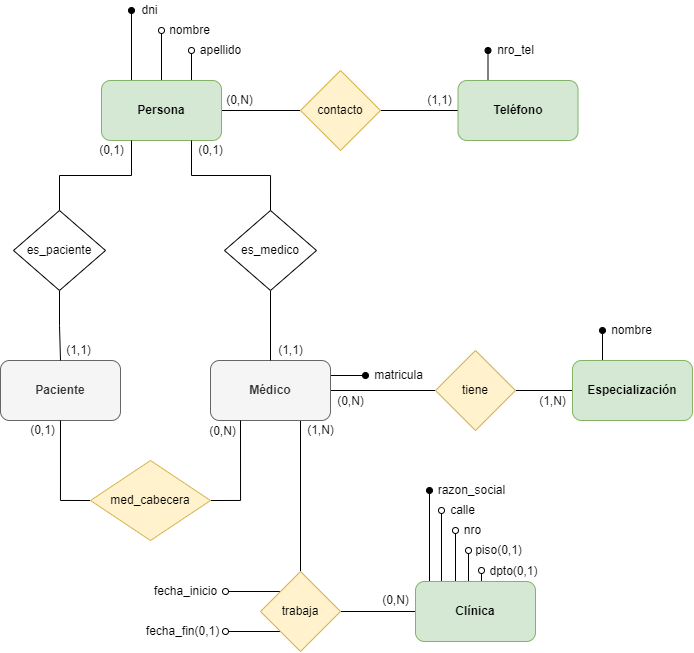

The diagram above was exported from draw.io. Its source (the exported page's mxGraphModel, read from the mxfile embedded in the PNG):
<mxGraphModel dx="755" dy="423" grid="1" gridSize="10" guides="1" tooltips="1" connect="1" arrows="1" fold="1" page="1" pageScale="1" pageWidth="827" pageHeight="1169" math="0" shadow="0">
  <root>
    <mxCell id="0" />
    <mxCell id="1" parent="0" />
    <mxCell id="GOsXL8gFCfSLzcez8TH9-3" style="edgeStyle=orthogonalEdgeStyle;rounded=0;orthogonalLoop=1;jettySize=auto;html=1;exitX=1;exitY=0.5;exitDx=0;exitDy=0;entryX=0;entryY=0.5;entryDx=0;entryDy=0;endArrow=none;endFill=0;" edge="1" parent="1" source="GOsXL8gFCfSLzcez8TH9-1" target="GOsXL8gFCfSLzcez8TH9-2">
      <mxGeometry relative="1" as="geometry" />
    </mxCell>
    <mxCell id="GOsXL8gFCfSLzcez8TH9-9" style="edgeStyle=orthogonalEdgeStyle;rounded=0;orthogonalLoop=1;jettySize=auto;html=1;exitX=0.25;exitY=0;exitDx=0;exitDy=0;endArrow=oval;endFill=1;" edge="1" parent="1" source="GOsXL8gFCfSLzcez8TH9-1">
      <mxGeometry relative="1" as="geometry">
        <mxPoint x="191" y="160" as="targetPoint" />
      </mxGeometry>
    </mxCell>
    <mxCell id="GOsXL8gFCfSLzcez8TH9-10" style="edgeStyle=orthogonalEdgeStyle;rounded=0;orthogonalLoop=1;jettySize=auto;html=1;exitX=0.5;exitY=0;exitDx=0;exitDy=0;endArrow=oval;endFill=0;" edge="1" parent="1" source="GOsXL8gFCfSLzcez8TH9-1">
      <mxGeometry relative="1" as="geometry">
        <mxPoint x="221" y="180" as="targetPoint" />
      </mxGeometry>
    </mxCell>
    <mxCell id="GOsXL8gFCfSLzcez8TH9-11" style="edgeStyle=orthogonalEdgeStyle;rounded=0;orthogonalLoop=1;jettySize=auto;html=1;exitX=0.75;exitY=0;exitDx=0;exitDy=0;endArrow=oval;endFill=0;" edge="1" parent="1" source="GOsXL8gFCfSLzcez8TH9-1">
      <mxGeometry relative="1" as="geometry">
        <mxPoint x="251" y="200" as="targetPoint" />
      </mxGeometry>
    </mxCell>
    <mxCell id="GOsXL8gFCfSLzcez8TH9-1" value="Persona" style="rounded=1;whiteSpace=wrap;html=1;fontStyle=1;fillColor=#d5e8d4;strokeColor=#82b366;" vertex="1" parent="1">
      <mxGeometry x="161" y="230" width="120" height="60" as="geometry" />
    </mxCell>
    <mxCell id="GOsXL8gFCfSLzcez8TH9-6" style="edgeStyle=orthogonalEdgeStyle;rounded=0;orthogonalLoop=1;jettySize=auto;html=1;exitX=1;exitY=0.5;exitDx=0;exitDy=0;entryX=0;entryY=0.5;entryDx=0;entryDy=0;endArrow=none;endFill=0;" edge="1" parent="1" source="GOsXL8gFCfSLzcez8TH9-2" target="GOsXL8gFCfSLzcez8TH9-5">
      <mxGeometry relative="1" as="geometry" />
    </mxCell>
    <mxCell id="GOsXL8gFCfSLzcez8TH9-2" value="contacto" style="rhombus;whiteSpace=wrap;html=1;fillColor=#fff2cc;strokeColor=#d6b656;" vertex="1" parent="1">
      <mxGeometry x="360" y="220" width="80" height="80" as="geometry" />
    </mxCell>
    <mxCell id="GOsXL8gFCfSLzcez8TH9-7" style="edgeStyle=orthogonalEdgeStyle;rounded=0;orthogonalLoop=1;jettySize=auto;html=1;exitX=0.25;exitY=0;exitDx=0;exitDy=0;endArrow=oval;endFill=1;" edge="1" parent="1" source="GOsXL8gFCfSLzcez8TH9-5">
      <mxGeometry relative="1" as="geometry">
        <mxPoint x="547.5" y="200" as="targetPoint" />
      </mxGeometry>
    </mxCell>
    <mxCell id="GOsXL8gFCfSLzcez8TH9-5" value="Teléfono" style="rounded=1;whiteSpace=wrap;html=1;fontStyle=1;fillColor=#d5e8d4;strokeColor=#82b366;" vertex="1" parent="1">
      <mxGeometry x="517.5" y="230" width="120" height="60" as="geometry" />
    </mxCell>
    <mxCell id="GOsXL8gFCfSLzcez8TH9-8" value="nro_tel" style="text;html=1;align=center;verticalAlign=middle;resizable=0;points=[];autosize=1;strokeColor=none;fillColor=none;" vertex="1" parent="1">
      <mxGeometry x="549.5" y="190" width="50" height="20" as="geometry" />
    </mxCell>
    <mxCell id="GOsXL8gFCfSLzcez8TH9-12" value="dni" style="text;html=1;align=center;verticalAlign=middle;resizable=0;points=[];autosize=1;strokeColor=none;fillColor=none;" vertex="1" parent="1">
      <mxGeometry x="194" y="150" width="30" height="20" as="geometry" />
    </mxCell>
    <mxCell id="GOsXL8gFCfSLzcez8TH9-13" value="nombre" style="text;html=1;align=center;verticalAlign=middle;resizable=0;points=[];autosize=1;strokeColor=none;fillColor=none;" vertex="1" parent="1">
      <mxGeometry x="219" y="170" width="60" height="20" as="geometry" />
    </mxCell>
    <mxCell id="GOsXL8gFCfSLzcez8TH9-14" value="apellido" style="text;html=1;align=center;verticalAlign=middle;resizable=0;points=[];autosize=1;strokeColor=none;fillColor=none;" vertex="1" parent="1">
      <mxGeometry x="250" y="190" width="60" height="20" as="geometry" />
    </mxCell>
    <mxCell id="GOsXL8gFCfSLzcez8TH9-23" style="edgeStyle=orthogonalEdgeStyle;rounded=0;orthogonalLoop=1;jettySize=auto;html=1;exitX=1;exitY=0.25;exitDx=0;exitDy=0;endArrow=oval;endFill=1;" edge="1" parent="1" source="GOsXL8gFCfSLzcez8TH9-15">
      <mxGeometry relative="1" as="geometry">
        <mxPoint x="425" y="525" as="targetPoint" />
      </mxGeometry>
    </mxCell>
    <mxCell id="GOsXL8gFCfSLzcez8TH9-26" style="edgeStyle=orthogonalEdgeStyle;rounded=0;orthogonalLoop=1;jettySize=auto;html=1;exitX=1;exitY=0.5;exitDx=0;exitDy=0;entryX=0;entryY=0.5;entryDx=0;entryDy=0;endArrow=none;endFill=0;" edge="1" parent="1" source="GOsXL8gFCfSLzcez8TH9-15" target="GOsXL8gFCfSLzcez8TH9-25">
      <mxGeometry relative="1" as="geometry" />
    </mxCell>
    <mxCell id="GOsXL8gFCfSLzcez8TH9-32" style="edgeStyle=orthogonalEdgeStyle;rounded=0;orthogonalLoop=1;jettySize=auto;html=1;exitX=0.75;exitY=1;exitDx=0;exitDy=0;entryX=0.5;entryY=0;entryDx=0;entryDy=0;endArrow=none;endFill=0;" edge="1" parent="1" source="GOsXL8gFCfSLzcez8TH9-15" target="GOsXL8gFCfSLzcez8TH9-31">
      <mxGeometry relative="1" as="geometry" />
    </mxCell>
    <mxCell id="GOsXL8gFCfSLzcez8TH9-15" value="Médico" style="rounded=1;whiteSpace=wrap;html=1;fontStyle=1;fillColor=#f5f5f5;strokeColor=#666666;fontColor=#333333;" vertex="1" parent="1">
      <mxGeometry x="270" y="510" width="120" height="60" as="geometry" />
    </mxCell>
    <mxCell id="GOsXL8gFCfSLzcez8TH9-16" value="Paciente" style="rounded=1;whiteSpace=wrap;html=1;fontStyle=1;fillColor=#f5f5f5;strokeColor=#666666;fontColor=#333333;" vertex="1" parent="1">
      <mxGeometry x="60" y="510" width="120" height="60" as="geometry" />
    </mxCell>
    <mxCell id="GOsXL8gFCfSLzcez8TH9-21" style="edgeStyle=orthogonalEdgeStyle;rounded=0;orthogonalLoop=1;jettySize=auto;html=1;exitX=1;exitY=0.5;exitDx=0;exitDy=0;entryX=0.25;entryY=1;entryDx=0;entryDy=0;endArrow=none;endFill=0;" edge="1" parent="1" source="GOsXL8gFCfSLzcez8TH9-20" target="GOsXL8gFCfSLzcez8TH9-15">
      <mxGeometry relative="1" as="geometry" />
    </mxCell>
    <mxCell id="GOsXL8gFCfSLzcez8TH9-22" style="edgeStyle=orthogonalEdgeStyle;rounded=0;orthogonalLoop=1;jettySize=auto;html=1;exitX=0;exitY=0.5;exitDx=0;exitDy=0;entryX=0.5;entryY=1;entryDx=0;entryDy=0;endArrow=none;endFill=0;" edge="1" parent="1" source="GOsXL8gFCfSLzcez8TH9-20" target="GOsXL8gFCfSLzcez8TH9-16">
      <mxGeometry relative="1" as="geometry" />
    </mxCell>
    <mxCell id="GOsXL8gFCfSLzcez8TH9-20" value="med_cabecera" style="rhombus;whiteSpace=wrap;html=1;fillColor=#fff2cc;strokeColor=#d6b656;" vertex="1" parent="1">
      <mxGeometry x="150" y="610" width="120" height="80" as="geometry" />
    </mxCell>
    <mxCell id="GOsXL8gFCfSLzcez8TH9-24" value="matricula" style="text;html=1;align=center;verticalAlign=middle;resizable=0;points=[];autosize=1;strokeColor=none;fillColor=none;" vertex="1" parent="1">
      <mxGeometry x="428" y="515" width="60" height="20" as="geometry" />
    </mxCell>
    <mxCell id="GOsXL8gFCfSLzcez8TH9-28" style="edgeStyle=orthogonalEdgeStyle;rounded=0;orthogonalLoop=1;jettySize=auto;html=1;exitX=1;exitY=0.5;exitDx=0;exitDy=0;entryX=0;entryY=0.5;entryDx=0;entryDy=0;endArrow=none;endFill=0;" edge="1" parent="1" source="GOsXL8gFCfSLzcez8TH9-25" target="GOsXL8gFCfSLzcez8TH9-27">
      <mxGeometry relative="1" as="geometry" />
    </mxCell>
    <mxCell id="GOsXL8gFCfSLzcez8TH9-25" value="tiene" style="rhombus;whiteSpace=wrap;html=1;fillColor=#fff2cc;strokeColor=#d6b656;" vertex="1" parent="1">
      <mxGeometry x="495" y="500" width="80" height="80" as="geometry" />
    </mxCell>
    <mxCell id="GOsXL8gFCfSLzcez8TH9-29" style="edgeStyle=orthogonalEdgeStyle;rounded=0;orthogonalLoop=1;jettySize=auto;html=1;exitX=0.25;exitY=0;exitDx=0;exitDy=0;endArrow=oval;endFill=1;" edge="1" parent="1" source="GOsXL8gFCfSLzcez8TH9-27">
      <mxGeometry relative="1" as="geometry">
        <mxPoint x="662" y="480" as="targetPoint" />
      </mxGeometry>
    </mxCell>
    <mxCell id="GOsXL8gFCfSLzcez8TH9-27" value="Especialización" style="rounded=1;whiteSpace=wrap;html=1;fontStyle=1;fillColor=#d5e8d4;strokeColor=#82b366;" vertex="1" parent="1">
      <mxGeometry x="632" y="510" width="120" height="60" as="geometry" />
    </mxCell>
    <mxCell id="GOsXL8gFCfSLzcez8TH9-30" value="nombre" style="text;html=1;align=center;verticalAlign=middle;resizable=0;points=[];autosize=1;strokeColor=none;fillColor=none;" vertex="1" parent="1">
      <mxGeometry x="661" y="470" width="60" height="20" as="geometry" />
    </mxCell>
    <mxCell id="GOsXL8gFCfSLzcez8TH9-34" style="edgeStyle=orthogonalEdgeStyle;rounded=0;orthogonalLoop=1;jettySize=auto;html=1;exitX=1;exitY=0.5;exitDx=0;exitDy=0;entryX=0;entryY=0.5;entryDx=0;entryDy=0;endArrow=none;endFill=0;" edge="1" parent="1" source="GOsXL8gFCfSLzcez8TH9-31" target="GOsXL8gFCfSLzcez8TH9-33">
      <mxGeometry relative="1" as="geometry" />
    </mxCell>
    <mxCell id="GOsXL8gFCfSLzcez8TH9-46" style="edgeStyle=orthogonalEdgeStyle;rounded=0;orthogonalLoop=1;jettySize=auto;html=1;exitX=0;exitY=0;exitDx=0;exitDy=0;endArrow=oval;endFill=0;" edge="1" parent="1" source="GOsXL8gFCfSLzcez8TH9-31">
      <mxGeometry relative="1" as="geometry">
        <mxPoint x="285" y="741" as="targetPoint" />
      </mxGeometry>
    </mxCell>
    <mxCell id="GOsXL8gFCfSLzcez8TH9-48" style="edgeStyle=orthogonalEdgeStyle;rounded=0;orthogonalLoop=1;jettySize=auto;html=1;exitX=0;exitY=1;exitDx=0;exitDy=0;endArrow=oval;endFill=0;" edge="1" parent="1" source="GOsXL8gFCfSLzcez8TH9-31">
      <mxGeometry relative="1" as="geometry">
        <mxPoint x="285" y="781" as="targetPoint" />
      </mxGeometry>
    </mxCell>
    <mxCell id="GOsXL8gFCfSLzcez8TH9-31" value="trabaja" style="rhombus;whiteSpace=wrap;html=1;fillColor=#fff2cc;strokeColor=#d6b656;" vertex="1" parent="1">
      <mxGeometry x="320" y="721" width="80" height="80" as="geometry" />
    </mxCell>
    <mxCell id="GOsXL8gFCfSLzcez8TH9-35" style="edgeStyle=orthogonalEdgeStyle;rounded=0;orthogonalLoop=1;jettySize=auto;html=1;exitX=0.5;exitY=0;exitDx=0;exitDy=0;endArrow=oval;endFill=1;" edge="1" parent="1">
      <mxGeometry relative="1" as="geometry">
        <mxPoint x="489" y="640" as="targetPoint" />
        <mxPoint x="489" y="731" as="sourcePoint" />
      </mxGeometry>
    </mxCell>
    <mxCell id="GOsXL8gFCfSLzcez8TH9-36" style="edgeStyle=orthogonalEdgeStyle;rounded=0;orthogonalLoop=1;jettySize=auto;html=1;exitX=0.5;exitY=0;exitDx=0;exitDy=0;endArrow=oval;endFill=0;" edge="1" parent="1">
      <mxGeometry relative="1" as="geometry">
        <mxPoint x="501" y="660" as="targetPoint" />
        <mxPoint x="501" y="731" as="sourcePoint" />
      </mxGeometry>
    </mxCell>
    <mxCell id="GOsXL8gFCfSLzcez8TH9-37" style="edgeStyle=orthogonalEdgeStyle;rounded=0;orthogonalLoop=1;jettySize=auto;html=1;exitX=0.5;exitY=0;exitDx=0;exitDy=0;endArrow=oval;endFill=0;" edge="1" parent="1">
      <mxGeometry relative="1" as="geometry">
        <mxPoint x="515" y="680" as="targetPoint" />
        <mxPoint x="515" y="731" as="sourcePoint" />
      </mxGeometry>
    </mxCell>
    <mxCell id="GOsXL8gFCfSLzcez8TH9-38" style="edgeStyle=orthogonalEdgeStyle;rounded=0;orthogonalLoop=1;jettySize=auto;html=1;exitX=0.5;exitY=0;exitDx=0;exitDy=0;endArrow=oval;endFill=0;" edge="1" parent="1">
      <mxGeometry relative="1" as="geometry">
        <mxPoint x="528" y="700" as="targetPoint" />
        <mxPoint x="528" y="731" as="sourcePoint" />
      </mxGeometry>
    </mxCell>
    <mxCell id="GOsXL8gFCfSLzcez8TH9-40" style="edgeStyle=orthogonalEdgeStyle;rounded=0;orthogonalLoop=1;jettySize=auto;html=1;exitX=0.75;exitY=0;exitDx=0;exitDy=0;endArrow=oval;endFill=0;" edge="1" parent="1">
      <mxGeometry relative="1" as="geometry">
        <mxPoint x="541" y="720" as="targetPoint" />
        <mxPoint x="541" y="731" as="sourcePoint" />
      </mxGeometry>
    </mxCell>
    <mxCell id="GOsXL8gFCfSLzcez8TH9-33" value="Clínica" style="rounded=1;whiteSpace=wrap;html=1;fontStyle=1;fillColor=#d5e8d4;strokeColor=#82b366;" vertex="1" parent="1">
      <mxGeometry x="475" y="731" width="120" height="60" as="geometry" />
    </mxCell>
    <mxCell id="GOsXL8gFCfSLzcez8TH9-41" value="dpto(0,1)" style="text;html=1;align=center;verticalAlign=middle;resizable=0;points=[];autosize=1;strokeColor=none;fillColor=none;" vertex="1" parent="1">
      <mxGeometry x="543" y="711" width="60" height="20" as="geometry" />
    </mxCell>
    <mxCell id="GOsXL8gFCfSLzcez8TH9-42" value="piso(0,1)" style="text;html=1;align=center;verticalAlign=middle;resizable=0;points=[];autosize=1;strokeColor=none;fillColor=none;" vertex="1" parent="1">
      <mxGeometry x="528" y="690" width="60" height="20" as="geometry" />
    </mxCell>
    <mxCell id="GOsXL8gFCfSLzcez8TH9-43" value="nro" style="text;html=1;align=center;verticalAlign=middle;resizable=0;points=[];autosize=1;strokeColor=none;fillColor=none;" vertex="1" parent="1">
      <mxGeometry x="517" y="670" width="30" height="20" as="geometry" />
    </mxCell>
    <mxCell id="GOsXL8gFCfSLzcez8TH9-44" value="calle" style="text;html=1;align=center;verticalAlign=middle;resizable=0;points=[];autosize=1;strokeColor=none;fillColor=none;" vertex="1" parent="1">
      <mxGeometry x="502" y="650" width="40" height="20" as="geometry" />
    </mxCell>
    <mxCell id="GOsXL8gFCfSLzcez8TH9-45" value="razon_social" style="text;html=1;align=center;verticalAlign=middle;resizable=0;points=[];autosize=1;strokeColor=none;fillColor=none;" vertex="1" parent="1">
      <mxGeometry x="491" y="630" width="80" height="20" as="geometry" />
    </mxCell>
    <mxCell id="GOsXL8gFCfSLzcez8TH9-47" value="fecha_inicio" style="text;html=1;align=center;verticalAlign=middle;resizable=0;points=[];autosize=1;strokeColor=none;fillColor=none;" vertex="1" parent="1">
      <mxGeometry x="205" y="731" width="80" height="20" as="geometry" />
    </mxCell>
    <mxCell id="GOsXL8gFCfSLzcez8TH9-49" value="fecha_fin(0,1)" style="text;html=1;align=center;verticalAlign=middle;resizable=0;points=[];autosize=1;strokeColor=none;fillColor=none;" vertex="1" parent="1">
      <mxGeometry x="197" y="771" width="90" height="20" as="geometry" />
    </mxCell>
    <mxCell id="GOsXL8gFCfSLzcez8TH9-50" value="(0,N)" style="text;html=1;align=center;verticalAlign=middle;resizable=0;points=[];autosize=1;strokeColor=none;fillColor=none;" vertex="1" parent="1">
      <mxGeometry x="435" y="740" width="40" height="20" as="geometry" />
    </mxCell>
    <mxCell id="GOsXL8gFCfSLzcez8TH9-51" value="(1,N)" style="text;html=1;align=center;verticalAlign=middle;resizable=0;points=[];autosize=1;strokeColor=none;fillColor=none;" vertex="1" parent="1">
      <mxGeometry x="360" y="570" width="40" height="20" as="geometry" />
    </mxCell>
    <mxCell id="GOsXL8gFCfSLzcez8TH9-52" value="(0,N)" style="text;html=1;align=center;verticalAlign=middle;resizable=0;points=[];autosize=1;strokeColor=none;fillColor=none;" vertex="1" parent="1">
      <mxGeometry x="262" y="571" width="40" height="20" as="geometry" />
    </mxCell>
    <mxCell id="GOsXL8gFCfSLzcez8TH9-53" value="(0,1)" style="text;html=1;align=center;verticalAlign=middle;resizable=0;points=[];autosize=1;strokeColor=none;fillColor=none;" vertex="1" parent="1">
      <mxGeometry x="82" y="570" width="40" height="20" as="geometry" />
    </mxCell>
    <mxCell id="GOsXL8gFCfSLzcez8TH9-54" value="(1,N)" style="text;html=1;align=center;verticalAlign=middle;resizable=0;points=[];autosize=1;strokeColor=none;fillColor=none;" vertex="1" parent="1">
      <mxGeometry x="592" y="541" width="40" height="20" as="geometry" />
    </mxCell>
    <mxCell id="GOsXL8gFCfSLzcez8TH9-55" value="(0,N)" style="text;html=1;align=center;verticalAlign=middle;resizable=0;points=[];autosize=1;strokeColor=none;fillColor=none;" vertex="1" parent="1">
      <mxGeometry x="390" y="541" width="40" height="20" as="geometry" />
    </mxCell>
    <mxCell id="GOsXL8gFCfSLzcez8TH9-57" value="(0,N)" style="text;html=1;align=center;verticalAlign=middle;resizable=0;points=[];autosize=1;strokeColor=none;fillColor=none;" vertex="1" parent="1">
      <mxGeometry x="279" y="240" width="40" height="20" as="geometry" />
    </mxCell>
    <mxCell id="GOsXL8gFCfSLzcez8TH9-58" value="(1,1)" style="text;html=1;align=center;verticalAlign=middle;resizable=0;points=[];autosize=1;strokeColor=none;fillColor=none;" vertex="1" parent="1">
      <mxGeometry x="478.5" y="240" width="40" height="20" as="geometry" />
    </mxCell>
    <mxCell id="GOsXL8gFCfSLzcez8TH9-63" style="edgeStyle=orthogonalEdgeStyle;rounded=0;orthogonalLoop=1;jettySize=auto;html=1;exitX=0.5;exitY=0;exitDx=0;exitDy=0;entryX=0.25;entryY=1;entryDx=0;entryDy=0;endArrow=none;endFill=0;" edge="1" parent="1" source="GOsXL8gFCfSLzcez8TH9-61" target="GOsXL8gFCfSLzcez8TH9-1">
      <mxGeometry relative="1" as="geometry" />
    </mxCell>
    <mxCell id="GOsXL8gFCfSLzcez8TH9-65" style="edgeStyle=orthogonalEdgeStyle;rounded=0;orthogonalLoop=1;jettySize=auto;html=1;exitX=0.5;exitY=1;exitDx=0;exitDy=0;entryX=0.5;entryY=0;entryDx=0;entryDy=0;endArrow=none;endFill=0;" edge="1" parent="1" source="GOsXL8gFCfSLzcez8TH9-61" target="GOsXL8gFCfSLzcez8TH9-16">
      <mxGeometry relative="1" as="geometry" />
    </mxCell>
    <mxCell id="GOsXL8gFCfSLzcez8TH9-61" value="es_paciente" style="rhombus;whiteSpace=wrap;html=1;" vertex="1" parent="1">
      <mxGeometry x="73" y="360" width="92" height="80" as="geometry" />
    </mxCell>
    <mxCell id="GOsXL8gFCfSLzcez8TH9-64" style="edgeStyle=orthogonalEdgeStyle;rounded=0;orthogonalLoop=1;jettySize=auto;html=1;exitX=0.5;exitY=0;exitDx=0;exitDy=0;entryX=0.75;entryY=1;entryDx=0;entryDy=0;endArrow=none;endFill=0;" edge="1" parent="1" source="GOsXL8gFCfSLzcez8TH9-62" target="GOsXL8gFCfSLzcez8TH9-1">
      <mxGeometry relative="1" as="geometry" />
    </mxCell>
    <mxCell id="GOsXL8gFCfSLzcez8TH9-66" style="edgeStyle=orthogonalEdgeStyle;rounded=0;orthogonalLoop=1;jettySize=auto;html=1;exitX=0.5;exitY=1;exitDx=0;exitDy=0;entryX=0.5;entryY=0;entryDx=0;entryDy=0;endArrow=none;endFill=0;" edge="1" parent="1" source="GOsXL8gFCfSLzcez8TH9-62" target="GOsXL8gFCfSLzcez8TH9-15">
      <mxGeometry relative="1" as="geometry" />
    </mxCell>
    <mxCell id="GOsXL8gFCfSLzcez8TH9-62" value="es_medico" style="rhombus;whiteSpace=wrap;html=1;" vertex="1" parent="1">
      <mxGeometry x="284" y="360" width="92" height="80" as="geometry" />
    </mxCell>
    <mxCell id="GOsXL8gFCfSLzcez8TH9-67" value="(0,1)" style="text;html=1;align=center;verticalAlign=middle;resizable=0;points=[];autosize=1;strokeColor=none;fillColor=none;" vertex="1" parent="1">
      <mxGeometry x="250" y="290" width="40" height="20" as="geometry" />
    </mxCell>
    <mxCell id="GOsXL8gFCfSLzcez8TH9-68" value="(0,1)" style="text;html=1;align=center;verticalAlign=middle;resizable=0;points=[];autosize=1;strokeColor=none;fillColor=none;" vertex="1" parent="1">
      <mxGeometry x="151" y="290" width="40" height="20" as="geometry" />
    </mxCell>
    <mxCell id="GOsXL8gFCfSLzcez8TH9-69" value="(1,1)" style="text;html=1;align=center;verticalAlign=middle;resizable=0;points=[];autosize=1;strokeColor=none;fillColor=none;" vertex="1" parent="1">
      <mxGeometry x="330" y="490" width="40" height="20" as="geometry" />
    </mxCell>
    <mxCell id="GOsXL8gFCfSLzcez8TH9-70" value="(1,1)" style="text;html=1;align=center;verticalAlign=middle;resizable=0;points=[];autosize=1;strokeColor=none;fillColor=none;" vertex="1" parent="1">
      <mxGeometry x="118" y="490" width="40" height="20" as="geometry" />
    </mxCell>
  </root>
</mxGraphModel>